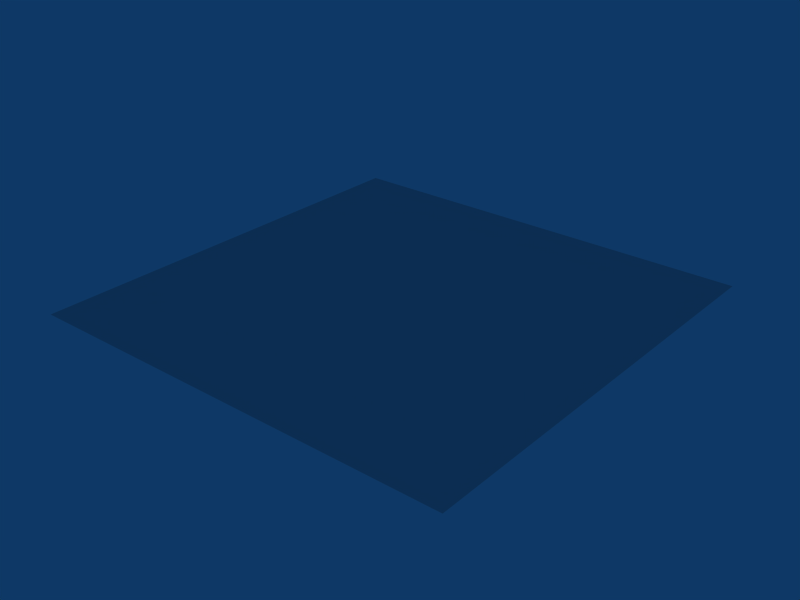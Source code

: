 # Source: h2.blend  (saved by Blender 2.79.0; exported with 4.5.12 LTS)
import bpy
from mathutils import Matrix  # noqa: F401  (used for matrix-valued properties, if any)

bpy.ops.wm.read_factory_settings(use_empty=True)
scene = bpy.context.scene
scene.name = 'Scene'

# ---- collections
col_collection_1 = bpy.data.collections.new('Collection 1'); scene.collection.children.link(col_collection_1)

# ---- materials (node trees are filled in below, after node groups)
mat_material = bpy.data.materials.new('Material')
mat_material.alpha_threshold = 0.0
mat_material.roughness = 0.5

# ---- material node trees

# ---- world
world_world = bpy.data.worlds.new('World'); scene.world = world_world
world_world.color = (0.05656, 0.2208, 0.4)
world_world.use_sun_shadow = False
world_world.sun_shadow_jitter_overblur = 0.0
world_world.cycles.sampling_method = 'NONE'
world_world.cycles.sample_map_resolution = 256

# ---- meshes
me_plane = bpy.data.meshes.new('Plane')
me_plane.from_pydata([(6.0, 6.0, 0.0), (6.0, -6.0, 0.0), (-6.0, -6.0, 0.0), (-6.0, 6.0, 0.0)], [], [(0, 3, 2, 1)])
_uv = me_plane.uv_layers.new(name='UVTex')
_uv.uv.foreach_set('vector', [0.0, 0.0, 1.0, 0.0, 1.0, 1.0, 0.0, 1.0])
me_plane.materials.append(mat_material)
me_plane.use_remesh_preserve_volume = False
me_plane.use_remesh_preserve_attributes = False
me_plane.use_mirror_vertex_groups = False
me_plane.update()

# ---- objects
ob_plane = bpy.data.objects.new('Plane', me_plane)

# ---- transforms, parenting, visibility, modifiers, constraints
ob_plane.location = (0.0, 0.0, 0.0)
ob_plane.lock_rotations_4d = False
ob_plane.empty_display_type = 'ARROWS'
ob_plane.lineart.crease_threshold = 0.0

# ---- collection membership
col_collection_1.objects.link(ob_plane)

# ---- scene / render settings (as saved in the file)
scene.frame_start = 1; scene.frame_end = 250; scene.frame_set(1)
scene.render.engine = 'BLENDER_EEVEE_NEXT'
scene.render.image_settings.file_format = 'JPEG'
scene.render.image_settings.color_mode = 'RGB'
scene.render.image_settings.compression = 90
scene.render.resolution_x = 800
scene.render.resolution_y = 600
scene.render.pixel_aspect_x = 100.0
scene.render.pixel_aspect_y = 100.0
scene.render.fps = 25
scene.render.dither_intensity = 0.0
scene.render.use_compositing = False
scene.render.use_sequencer = False
scene.render.bake_margin = 2
scene.render.bake_bias = 0.0
scene.render.use_stamp_time = False
scene.render.use_stamp_date = False
scene.render.use_stamp_frame = False
scene.render.use_stamp_camera = False
scene.render.use_stamp_scene = False
scene.render.use_stamp_filename = False
scene.render.use_stamp_render_time = False
scene.render.stamp_font_size = 0
scene.cycles.use_denoising = False
scene.cycles.samples = 10
scene.cycles.sampling_pattern = 'TABULATED_SOBOL'
scene.cycles.light_sampling_threshold = 0.0
scene.cycles.use_adaptive_sampling = False
scene.cycles.use_light_tree = False
scene.cycles.blur_glossy = 0.0
scene.cycles.volume_bounces = 1
scene.cycles.pixel_filter_type = 'GAUSSIAN'
scene.cycles.sample_clamp_indirect = 0.0
scene.view_settings.view_transform = 'Raw'
bpy.context.view_layer.update()

# ---- added for rendering (the .blend has no active camera): camera
cam_auto = bpy.data.cameras.new('AutoCamera')
cam_auto.lens = 50.0
cam_auto.sensor_width = 36.0
cam_auto.clip_end = 1000.0
ob_auto_camera = bpy.data.objects.new('AutoCamera', cam_auto)
scene.collection.objects.link(ob_auto_camera)
ob_auto_camera.location = (15.7016, -18.8419, 12.5613)
ob_auto_camera.rotation_euler = (1.09748, -7.21219e-08, 0.694738)
scene.camera = ob_auto_camera
bpy.context.view_layer.update()
